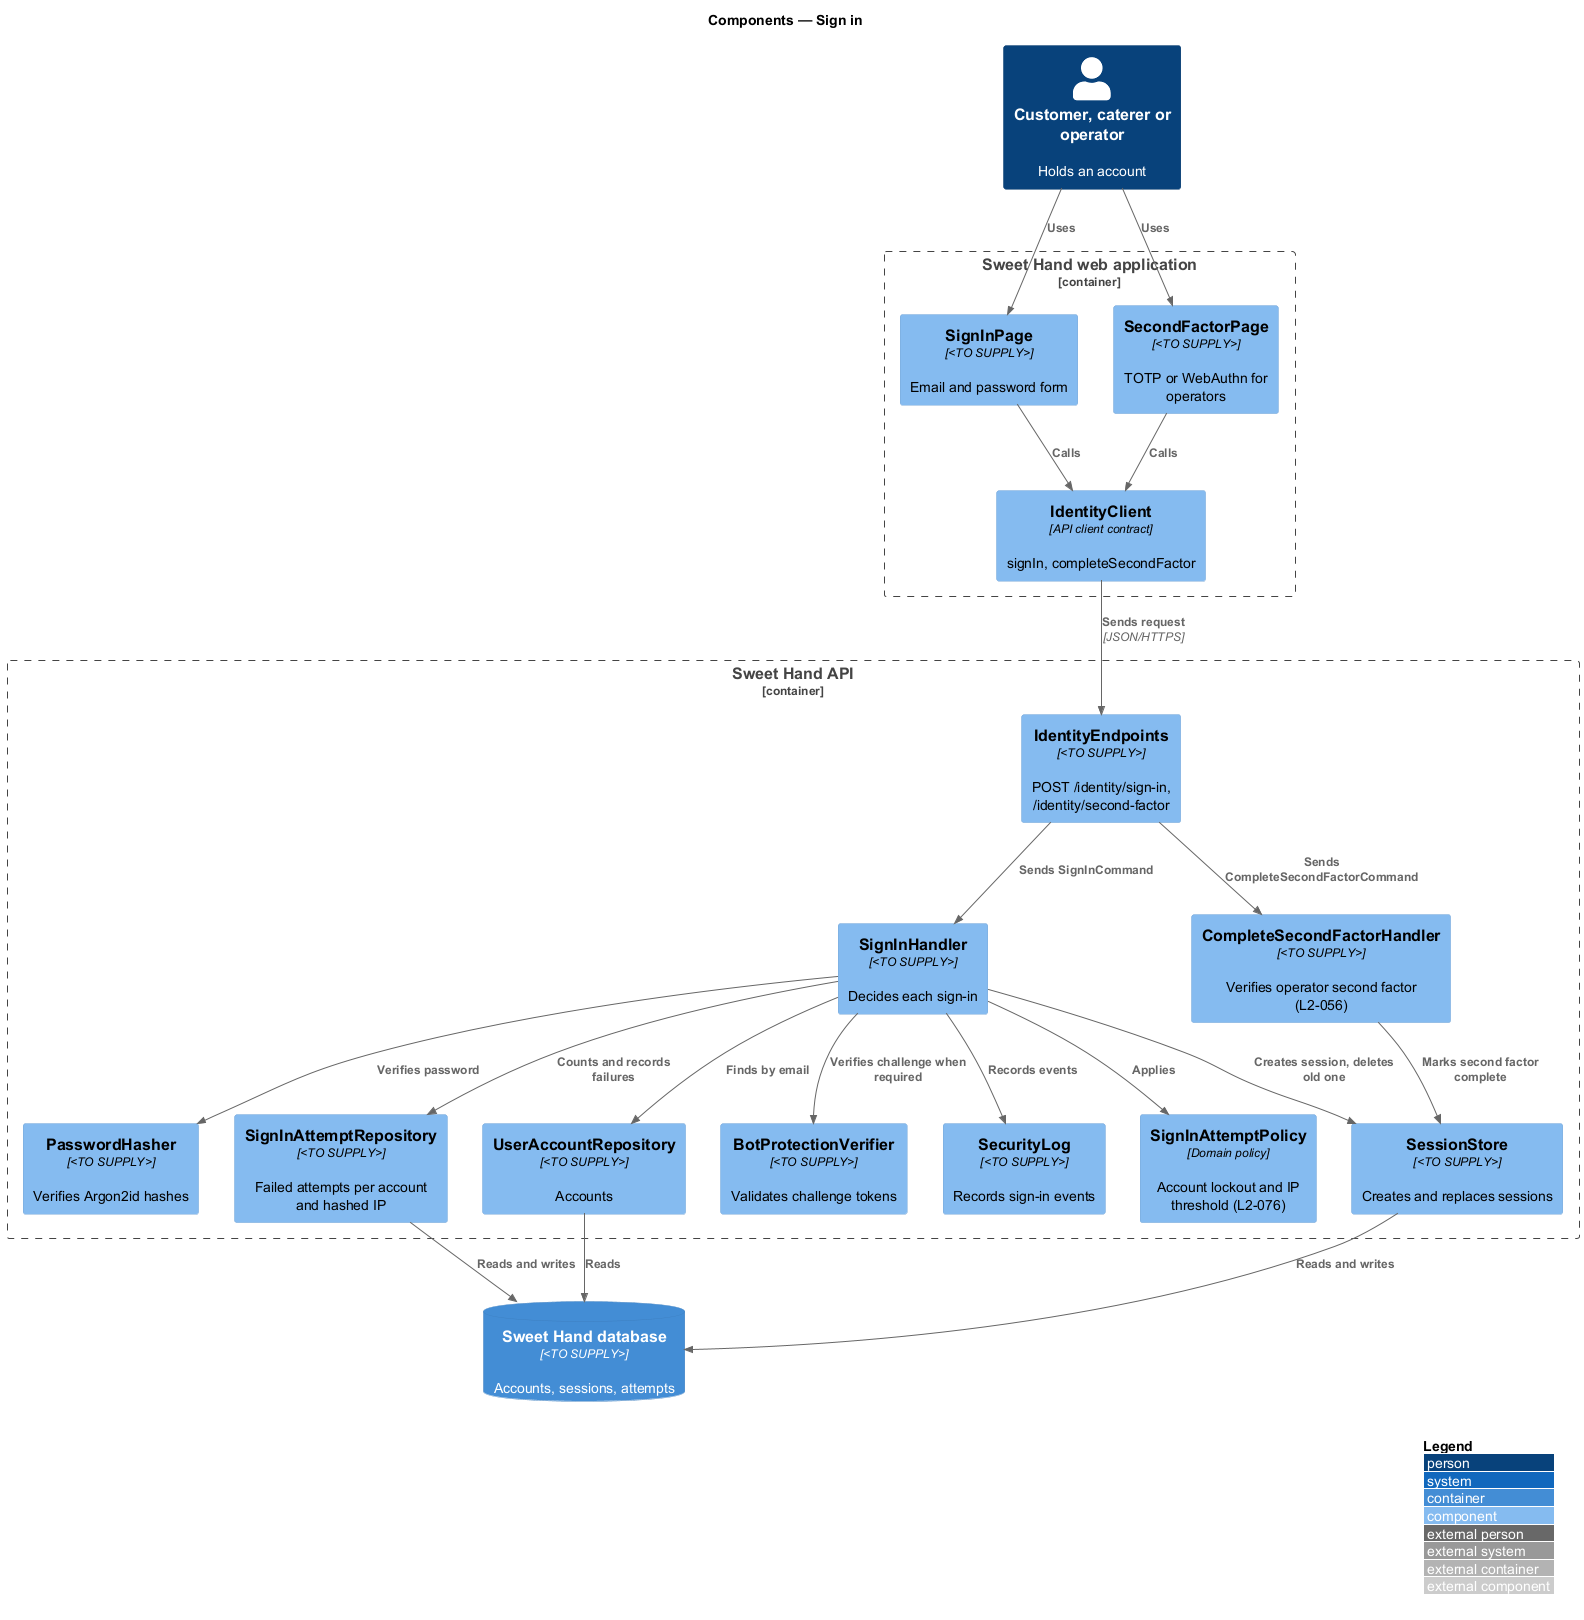

The diagram above was rendered by PlantUML. Its source (embedded in the PNG):
@startuml
!include <C4/C4_Component>
LAYOUT_WITH_LEGEND()
title Components — Sign in

Person(user, "Customer, caterer or operator", "Holds an account")
Container_Boundary(web, "Sweet Hand web application") {
  Component(page, "SignInPage", "<TO SUPPLY>", "Email and password form")
  Component(mfa, "SecondFactorPage", "<TO SUPPLY>", "TOTP or WebAuthn for operators")
  Component(client, "IdentityClient", "API client contract", "signIn, completeSecondFactor")
}
Container_Boundary(api, "Sweet Hand API") {
  Component(endpoints, "IdentityEndpoints", "<TO SUPPLY>", "POST /identity/sign-in, /identity/second-factor")
  Component(handler, "SignInHandler", "<TO SUPPLY>", "Decides each sign-in")
  Component(policy, "SignInAttemptPolicy", "Domain policy", "Account lockout and IP threshold (L2-076)")
  Component(mfahandler, "CompleteSecondFactorHandler", "<TO SUPPLY>", "Verifies operator second factor (L2-056)")
  Component(hasher, "PasswordHasher", "<TO SUPPLY>", "Verifies Argon2id hashes")
  Component(attempts, "SignInAttemptRepository", "<TO SUPPLY>", "Failed attempts per account and hashed IP")
  Component(accounts, "UserAccountRepository", "<TO SUPPLY>", "Accounts")
  Component(sessions, "SessionStore", "<TO SUPPLY>", "Creates and replaces sessions")
  Component(verifier, "BotProtectionVerifier", "<TO SUPPLY>", "Validates challenge tokens")
  Component(seclog, "SecurityLog", "<TO SUPPLY>", "Records sign-in events")
}
ContainerDb(db, "Sweet Hand database", "<TO SUPPLY>", "Accounts, sessions, attempts")

Rel(user, page, "Uses")
Rel(user, mfa, "Uses")
Rel(page, client, "Calls")
Rel(mfa, client, "Calls")
Rel(client, endpoints, "Sends request", "JSON/HTTPS")
Rel(endpoints, handler, "Sends SignInCommand")
Rel(endpoints, mfahandler, "Sends CompleteSecondFactorCommand")
Rel(handler, policy, "Applies")
Rel(handler, attempts, "Counts and records failures")
Rel(handler, accounts, "Finds by email")
Rel(handler, hasher, "Verifies password")
Rel(handler, verifier, "Verifies challenge when required")
Rel(handler, sessions, "Creates session, deletes old one")
Rel(handler, seclog, "Records events")
Rel(mfahandler, sessions, "Marks second factor complete")
Rel(attempts, db, "Reads and writes")
Rel(accounts, db, "Reads")
Rel(sessions, db, "Reads and writes")
@enduml